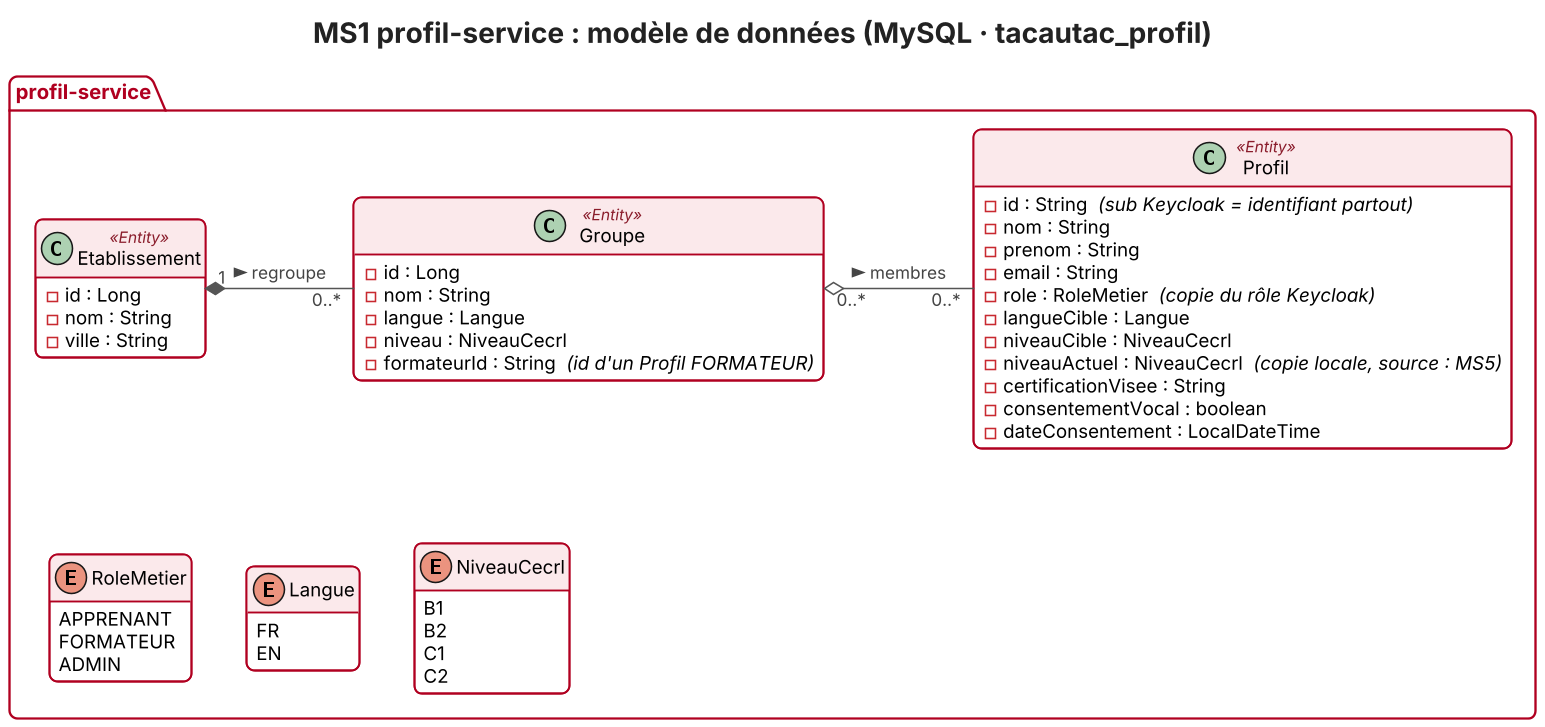

The diagram above was rendered by PlantUML. Its source (embedded in the PNG):
@startuml classes-profil-service
!include style.iuml
title MS1 profil-service : modèle de données (MySQL · tacautac_profil)

package "profil-service" {
  class Profil <<Entity>> {
    {field} - id : String  <i>(sub Keycloak = identifiant partout)</i>
    - nom : String
    - prenom : String
    - email : String
    {field} - role : RoleMetier  <i>(copie du rôle Keycloak)</i>
    - langueCible : Langue
    - niveauCible : NiveauCecrl
    {field} - niveauActuel : NiveauCecrl  <i>(copie locale, source : MS5)</i>
    - certificationVisee : String
    - consentementVocal : boolean
    - dateConsentement : LocalDateTime
  }
  class Groupe <<Entity>> {
    - id : Long
    - nom : String
    - langue : Langue
    - niveau : NiveauCecrl
    {field} - formateurId : String  <i>(id d'un Profil FORMATEUR)</i>
  }
  class Etablissement <<Entity>> {
    - id : Long
    - nom : String
    - ville : String
  }
  enum RoleMetier {
    APPRENANT
    FORMATEUR
    ADMIN
  }
  enum Langue {
    FR
    EN
  }
  enum NiveauCecrl {
    B1
    B2
    C1
    C2
  }
}

Etablissement "1" *-right- "0..*" Groupe : regroupe >
Groupe "0..*" o-right- "0..*" Profil : membres >
Etablissement -[hidden]down- RoleMetier
RoleMetier -[hidden]right- Langue
Langue -[hidden]right- NiveauCecrl
@enduml